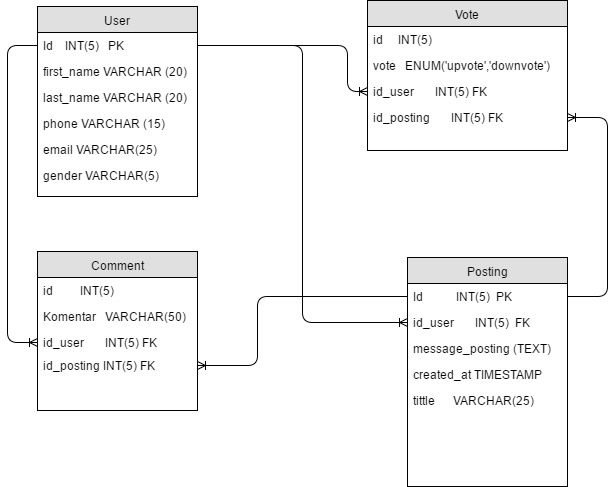

The diagram above was exported from draw.io. Its source (the exported page's mxGraphModel, read from the mxfile embedded in the PNG):
<mxGraphModel dx="379" dy="598" grid="1" gridSize="10" guides="1" tooltips="1" connect="1" arrows="1" fold="1" page="1" pageScale="1" pageWidth="826" pageHeight="1169" background="#ffffff" math="0" shadow="0">
  <root>
    <mxCell id="0" />
    <mxCell id="1" parent="0" />
    <mxCell id="2" value="User" style="swimlane;html=1;fontStyle=0;childLayout=stackLayout;horizontal=1;startSize=26;fillColor=#e0e0e0;horizontalStack=0;resizeParent=1;resizeLast=0;collapsible=1;marginBottom=0;swimlaneFillColor=#ffffff;align=center;" vertex="1" parent="1">
      <mxGeometry x="60" y="26" width="160" height="190" as="geometry" />
    </mxCell>
    <mxCell id="3" value="Id &amp;nbsp; &amp;nbsp;INT(5) &amp;nbsp; PK" style="text;html=1;strokeColor=none;fillColor=none;spacingLeft=4;spacingRight=4;whiteSpace=wrap;overflow=hidden;rotatable=0;points=[[0,0.5],[1,0.5]];portConstraint=eastwest;" vertex="1" parent="2">
      <mxGeometry y="26" width="160" height="26" as="geometry" />
    </mxCell>
    <mxCell id="4" value="first_name VARCHAR (20)" style="text;html=1;strokeColor=none;fillColor=none;spacingLeft=4;spacingRight=4;whiteSpace=wrap;overflow=hidden;rotatable=0;points=[[0,0.5],[1,0.5]];portConstraint=eastwest;" vertex="1" parent="2">
      <mxGeometry y="52" width="160" height="26" as="geometry" />
    </mxCell>
    <mxCell id="5" value="last_name VARCHAR (20)" style="text;html=1;strokeColor=none;fillColor=none;spacingLeft=4;spacingRight=4;whiteSpace=wrap;overflow=hidden;rotatable=0;points=[[0,0.5],[1,0.5]];portConstraint=eastwest;" vertex="1" parent="2">
      <mxGeometry y="78" width="160" height="26" as="geometry" />
    </mxCell>
    <mxCell id="14" value="phone VARCHAR (15)" style="text;html=1;strokeColor=none;fillColor=none;spacingLeft=4;spacingRight=4;whiteSpace=wrap;overflow=hidden;rotatable=0;points=[[0,0.5],[1,0.5]];portConstraint=eastwest;" vertex="1" parent="2">
      <mxGeometry y="104" width="160" height="26" as="geometry" />
    </mxCell>
    <mxCell id="15" value="email VARCHAR(25)" style="text;html=1;strokeColor=none;fillColor=none;spacingLeft=4;spacingRight=4;whiteSpace=wrap;overflow=hidden;rotatable=0;points=[[0,0.5],[1,0.5]];portConstraint=eastwest;" vertex="1" parent="2">
      <mxGeometry y="130" width="160" height="26" as="geometry" />
    </mxCell>
    <mxCell id="16" value="gender VARCHAR(5)" style="text;html=1;strokeColor=none;fillColor=none;spacingLeft=4;spacingRight=4;whiteSpace=wrap;overflow=hidden;rotatable=0;points=[[0,0.5],[1,0.5]];portConstraint=eastwest;" vertex="1" parent="2">
      <mxGeometry y="156" width="160" height="26" as="geometry" />
    </mxCell>
    <mxCell id="6" value="Posting" style="swimlane;html=1;fontStyle=0;childLayout=stackLayout;horizontal=1;startSize=26;fillColor=#e0e0e0;horizontalStack=0;resizeParent=1;resizeLast=0;collapsible=1;marginBottom=0;swimlaneFillColor=#ffffff;align=center;" vertex="1" parent="1">
      <mxGeometry x="430" y="277" width="160" height="229" as="geometry" />
    </mxCell>
    <mxCell id="7" value="Id &amp;nbsp; &amp;nbsp; &amp;nbsp; &amp;nbsp; &amp;nbsp; INT(5) &amp;nbsp;PK" style="text;html=1;strokeColor=none;fillColor=none;spacingLeft=4;spacingRight=4;whiteSpace=wrap;overflow=hidden;rotatable=0;points=[[0,0.5],[1,0.5]];portConstraint=eastwest;" vertex="1" parent="6">
      <mxGeometry y="26" width="160" height="26" as="geometry" />
    </mxCell>
    <mxCell id="8" value="id_user &amp;nbsp; &amp;nbsp; &amp;nbsp; INT(5) &amp;nbsp;FK" style="text;html=1;strokeColor=none;fillColor=none;spacingLeft=4;spacingRight=4;whiteSpace=wrap;overflow=hidden;rotatable=0;points=[[0,0.5],[1,0.5]];portConstraint=eastwest;" vertex="1" parent="6">
      <mxGeometry y="52" width="160" height="26" as="geometry" />
    </mxCell>
    <mxCell id="9" value="message_posting (TEXT)" style="text;html=1;strokeColor=none;fillColor=none;spacingLeft=4;spacingRight=4;whiteSpace=wrap;overflow=hidden;rotatable=0;points=[[0,0.5],[1,0.5]];portConstraint=eastwest;" vertex="1" parent="6">
      <mxGeometry y="78" width="160" height="26" as="geometry" />
    </mxCell>
    <mxCell id="18" value="created_at TIMESTAMP" style="text;html=1;strokeColor=none;fillColor=none;spacingLeft=4;spacingRight=4;whiteSpace=wrap;overflow=hidden;rotatable=0;points=[[0,0.5],[1,0.5]];portConstraint=eastwest;" vertex="1" parent="6">
      <mxGeometry y="104" width="160" height="26" as="geometry" />
    </mxCell>
    <mxCell id="19" value="tittle &amp;nbsp; &amp;nbsp; &amp;nbsp;VARCHAR(25)" style="text;html=1;strokeColor=none;fillColor=none;spacingLeft=4;spacingRight=4;whiteSpace=wrap;overflow=hidden;rotatable=0;points=[[0,0.5],[1,0.5]];portConstraint=eastwest;" vertex="1" parent="6">
      <mxGeometry y="130" width="160" height="26" as="geometry" />
    </mxCell>
    <mxCell id="10" value="Vote" style="swimlane;html=1;fontStyle=0;childLayout=stackLayout;horizontal=1;startSize=26;fillColor=#e0e0e0;horizontalStack=0;resizeParent=1;resizeLast=0;collapsible=1;marginBottom=0;swimlaneFillColor=#ffffff;align=center;" vertex="1" parent="1">
      <mxGeometry x="390" y="20" width="200" height="150" as="geometry" />
    </mxCell>
    <mxCell id="11" value="id &amp;nbsp; &amp;nbsp; INT(5)" style="text;html=1;strokeColor=none;fillColor=none;spacingLeft=4;spacingRight=4;whiteSpace=wrap;overflow=hidden;rotatable=0;points=[[0,0.5],[1,0.5]];portConstraint=eastwest;" vertex="1" parent="10">
      <mxGeometry y="26" width="200" height="26" as="geometry" />
    </mxCell>
    <mxCell id="12" value="vote &amp;nbsp; ENUM('upvote','downvote')" style="text;html=1;strokeColor=none;fillColor=none;spacingLeft=4;spacingRight=4;whiteSpace=wrap;overflow=hidden;rotatable=0;points=[[0,0.5],[1,0.5]];portConstraint=eastwest;" vertex="1" parent="10">
      <mxGeometry y="52" width="200" height="26" as="geometry" />
    </mxCell>
    <mxCell id="13" value="id_user &amp;nbsp; &amp;nbsp; &amp;nbsp; INT(5) FK" style="text;html=1;strokeColor=none;fillColor=none;spacingLeft=4;spacingRight=4;whiteSpace=wrap;overflow=hidden;rotatable=0;points=[[0,0.5],[1,0.5]];portConstraint=eastwest;" vertex="1" parent="10">
      <mxGeometry y="78" width="200" height="26" as="geometry" />
    </mxCell>
    <mxCell id="20" value="id_posting &amp;nbsp; &amp;nbsp; &amp;nbsp; INT(5) FK" style="text;html=1;strokeColor=none;fillColor=none;spacingLeft=4;spacingRight=4;whiteSpace=wrap;overflow=hidden;rotatable=0;points=[[0,0.5],[1,0.5]];portConstraint=eastwest;" vertex="1" parent="10">
      <mxGeometry y="104" width="200" height="26" as="geometry" />
    </mxCell>
    <mxCell id="21" value="Comment" style="swimlane;html=1;fontStyle=0;childLayout=stackLayout;horizontal=1;startSize=26;fillColor=#e0e0e0;horizontalStack=0;resizeParent=1;resizeLast=0;collapsible=1;marginBottom=0;swimlaneFillColor=#ffffff;align=center;" vertex="1" parent="1">
      <mxGeometry x="60" y="271" width="160" height="159" as="geometry" />
    </mxCell>
    <mxCell id="22" value="id &amp;nbsp; &amp;nbsp; &amp;nbsp; &amp;nbsp; INT(5)" style="text;html=1;strokeColor=none;fillColor=none;spacingLeft=4;spacingRight=4;whiteSpace=wrap;overflow=hidden;rotatable=0;points=[[0,0.5],[1,0.5]];portConstraint=eastwest;" vertex="1" parent="21">
      <mxGeometry y="26" width="160" height="26" as="geometry" />
    </mxCell>
    <mxCell id="23" value="Komentar &amp;nbsp; VARCHAR(50)" style="text;html=1;strokeColor=none;fillColor=none;spacingLeft=4;spacingRight=4;whiteSpace=wrap;overflow=hidden;rotatable=0;points=[[0,0.5],[1,0.5]];portConstraint=eastwest;" vertex="1" parent="21">
      <mxGeometry y="52" width="160" height="26" as="geometry" />
    </mxCell>
    <mxCell id="24" value="id_user &amp;nbsp; &amp;nbsp; &amp;nbsp; INT(5) FK" style="text;html=1;strokeColor=none;fillColor=none;spacingLeft=4;spacingRight=4;whiteSpace=wrap;overflow=hidden;rotatable=0;points=[[0,0.5],[1,0.5]];portConstraint=eastwest;" vertex="1" parent="21">
      <mxGeometry y="78" width="160" height="26" as="geometry" />
    </mxCell>
    <mxCell id="25" value="" style="edgeStyle=orthogonalEdgeStyle;html=1;endArrow=ERoneToMany;exitX=0;exitY=0.5;entryX=0;entryY=0.5;" edge="1" parent="1" source="3" target="24">
      <mxGeometry width="100" height="100" relative="1" as="geometry">
        <mxPoint x="60" y="630" as="sourcePoint" />
        <mxPoint x="160" y="530" as="targetPoint" />
        <Array as="points">
          <mxPoint x="30" y="65" />
          <mxPoint x="30" y="362" />
        </Array>
      </mxGeometry>
    </mxCell>
    <mxCell id="26" value="id_posting INT(5) FK" style="text;html=1;strokeColor=none;fillColor=none;spacingLeft=4;spacingRight=4;whiteSpace=wrap;overflow=hidden;rotatable=0;points=[[0,0.5],[1,0.5]];portConstraint=eastwest;" vertex="1" parent="1">
      <mxGeometry x="60" y="372" width="160" height="26" as="geometry" />
    </mxCell>
    <mxCell id="27" value="" style="edgeStyle=orthogonalEdgeStyle;html=1;endArrow=ERoneToMany;entryX=0;entryY=0.5;exitX=1;exitY=0.5;" edge="1" parent="1" source="3" target="8">
      <mxGeometry width="100" height="100" relative="1" as="geometry">
        <mxPoint x="230" y="60" as="sourcePoint" />
        <mxPoint x="210" y="530" as="targetPoint" />
      </mxGeometry>
    </mxCell>
    <mxCell id="29" value="" style="edgeStyle=orthogonalEdgeStyle;html=1;endArrow=ERoneToMany;entryX=0;entryY=0.5;exitX=1;exitY=0.5;" edge="1" parent="1" source="3" target="13">
      <mxGeometry width="100" height="100" relative="1" as="geometry">
        <mxPoint x="110" y="630" as="sourcePoint" />
        <mxPoint x="210" y="530" as="targetPoint" />
        <Array as="points">
          <mxPoint x="370" y="65" />
          <mxPoint x="370" y="111" />
        </Array>
      </mxGeometry>
    </mxCell>
    <mxCell id="30" value="" style="edgeStyle=orthogonalEdgeStyle;html=1;endArrow=ERoneToMany;entryX=1;entryY=0.5;exitX=1;exitY=0.5;" edge="1" parent="1" source="7" target="20">
      <mxGeometry width="100" height="100" relative="1" as="geometry">
        <mxPoint x="340" y="630" as="sourcePoint" />
        <mxPoint x="440" y="530" as="targetPoint" />
        <Array as="points">
          <mxPoint x="630" y="316" />
          <mxPoint x="630" y="137" />
        </Array>
      </mxGeometry>
    </mxCell>
    <mxCell id="31" value="" style="edgeStyle=elbowEdgeStyle;html=1;endArrow=ERoneToMany;exitX=0;exitY=0.5;" edge="1" parent="1" source="7" target="26">
      <mxGeometry width="100" height="100" relative="1" as="geometry">
        <mxPoint x="360" y="310" as="sourcePoint" />
        <mxPoint x="270" y="400" as="targetPoint" />
        <Array as="points">
          <mxPoint x="280" y="350" />
        </Array>
      </mxGeometry>
    </mxCell>
  </root>
</mxGraphModel>